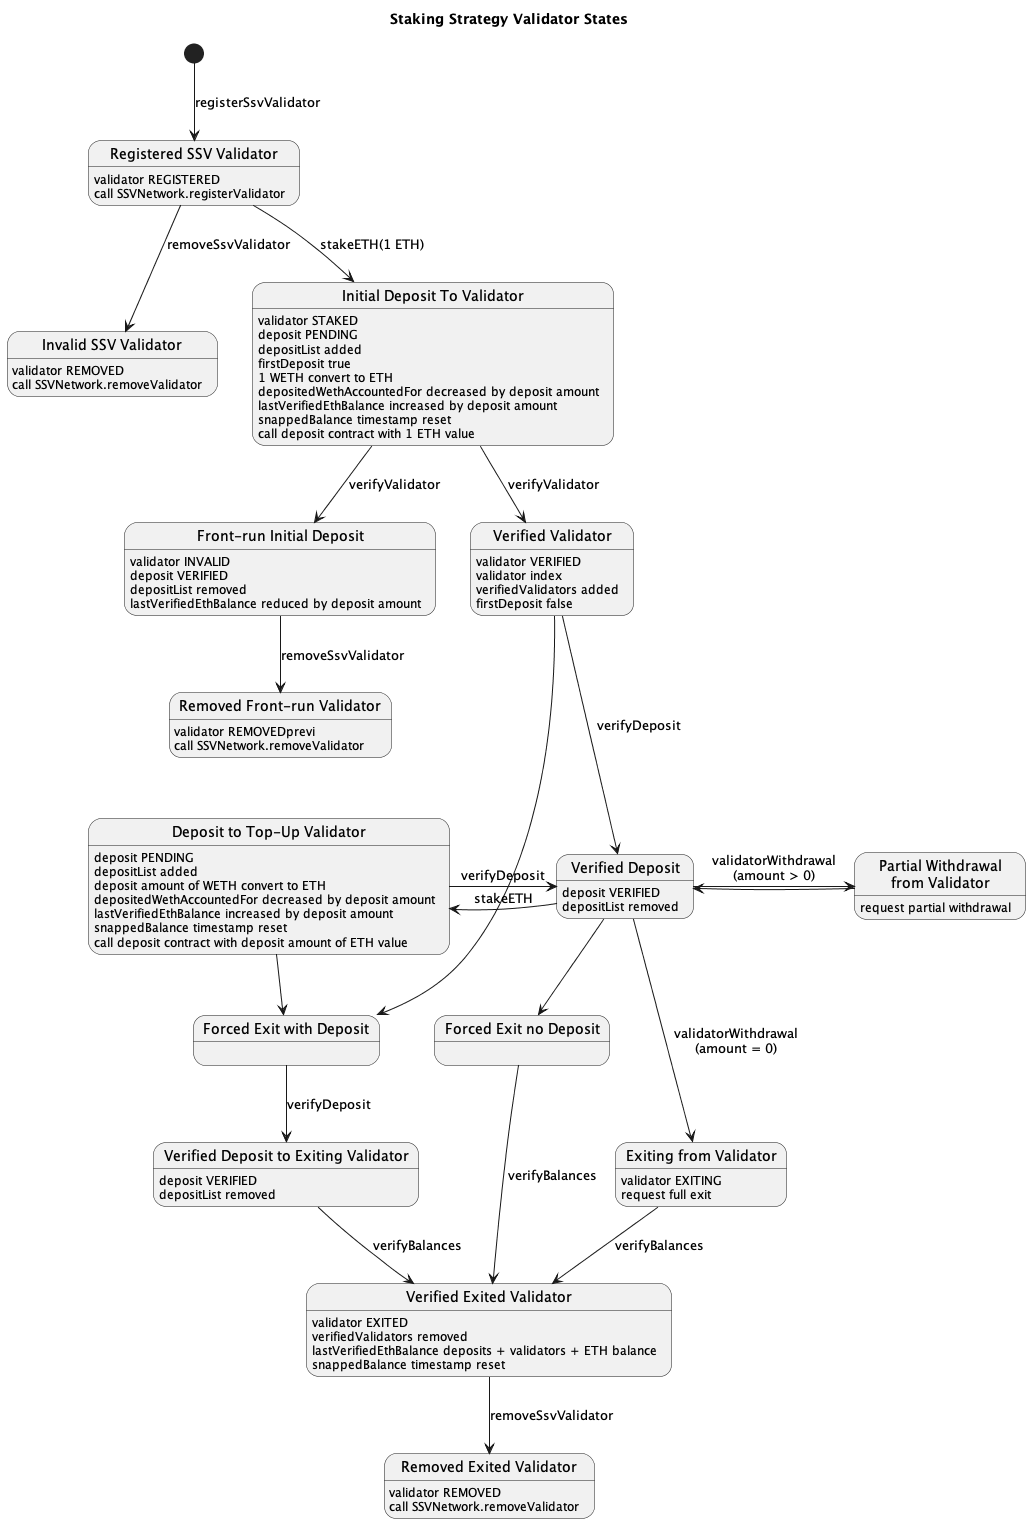

The diagram above was rendered by PlantUML. Its source (embedded in the PNG):
@startuml

title Staking Strategy Validator States

state "Registered SSV Validator" as RegisteredValidator
RegisteredValidator : validator REGISTERED
RegisteredValidator : call SSVNetwork.registerValidator

state "Invalid SSV Validator" as InvalidSSVValidator
InvalidSSVValidator : validator REMOVED
InvalidSSVValidator : call SSVNetwork.removeValidator

state "Initial Deposit To Validator" as InitialDeposit
InitialDeposit : validator STAKED
InitialDeposit : deposit PENDING
InitialDeposit : depositList added
InitialDeposit : firstDeposit true
InitialDeposit : 1 WETH convert to ETH
InitialDeposit : depositedWethAccountedFor decreased by deposit amount
InitialDeposit : lastVerifiedEthBalance increased by deposit amount
InitialDeposit : snappedBalance timestamp reset
InitialDeposit : call deposit contract with 1 ETH value

state "Front-run Initial Deposit" as FrontRunDeposit
FrontRunDeposit : validator INVALID
FrontRunDeposit : deposit VERIFIED
FrontRunDeposit : depositList removed
FrontRunDeposit : lastVerifiedEthBalance reduced by deposit amount

state "Removed Front-run Validator" as RemovedFrontRunValidator
RemovedFrontRunValidator : validator REMOVEDprevi
RemovedFrontRunValidator : call SSVNetwork.removeValidator

state "Verified Validator" as VerifiedValidator
VerifiedValidator : validator VERIFIED
VerifiedValidator : validator index
VerifiedValidator : verifiedValidators added
VerifiedValidator : firstDeposit false

state "Verified Deposit" as VerifiedDeposit
VerifiedDeposit : deposit VERIFIED
VerifiedDeposit : depositList removed

state "Verified Deposit to Exiting Validator" as DepositToExitingValidator
DepositToExitingValidator : deposit VERIFIED
DepositToExitingValidator : depositList removed

state "Deposit to Top-Up Validator" as TopUpDeposit
TopUpDeposit : deposit PENDING
TopUpDeposit : depositList added
TopUpDeposit : deposit amount of WETH convert to ETH
TopUpDeposit : depositedWethAccountedFor decreased by deposit amount
TopUpDeposit : lastVerifiedEthBalance increased by deposit amount
TopUpDeposit : snappedBalance timestamp reset
TopUpDeposit : call deposit contract with deposit amount of ETH value


state "Forced Exit with Deposit" as ForcedExitWithDeposit
state "Forced Exit no Deposit" as ForcedExitNoDeposit

' state "Verified Deposit to Exiting Validator" as ExitedValidatorWithDeposit
' ExitedValidatorWithDeposit : deposit VERIFIED
' ExitedValidatorWithDeposit : depositList removed
' ExitedValidatorWithDeposit : validator EXITED
' ExitedValidatorWithDeposit : verifiedValidators removed
' ExitedValidatorWithDeposit : lastVerifiedEthBalance deposits + validators + ETH balance
' ExitedValidatorWithDeposit : snappedBalance timestamp reset

state "Verified Exited Validator" as ExitedValidator
ExitedValidator : validator EXITED
ExitedValidator : verifiedValidators removed
ExitedValidator : lastVerifiedEthBalance deposits + validators + ETH balance
ExitedValidator : snappedBalance timestamp reset

state "Partial Withdrawal\nfrom Validator" as PartialWithdrawal
PartialWithdrawal : request partial withdrawal

state "Exiting from Validator" as ExitingValidator
ExitingValidator : validator EXITING
ExitingValidator : request full exit

state "Removed Exited Validator" as RemovedExitedValidator
RemovedExitedValidator : validator REMOVED
RemovedExitedValidator : call SSVNetwork.removeValidator

' state "Snapped Balances" as SnappedBalances
' SnappedBalances : snappedBalance\n  blockRoot\n  timestamp\n  ETH Balance

' state "Verified Balances" as VerifiedBalances
' VerifiedBalances : snappedBalance timestamp reset
' VerifiedBalances : lastVerifiedEthBalance deposits + validators + ETH balance

[*] --> RegisteredValidator : registerSsvValidator

RegisteredValidator --> InitialDeposit : stakeETH(1 ETH)
RegisteredValidator --> InvalidSSVValidator : removeSsvValidator

InitialDeposit --> VerifiedValidator : verifyValidator
InitialDeposit --> FrontRunDeposit : verifyValidator
FrontRunDeposit --> RemovedFrontRunValidator : removeSsvValidator
VerifiedValidator ---> VerifiedDeposit : verifyDeposit
VerifiedValidator --> ForcedExitWithDeposit

VerifiedDeposit -> TopUpDeposit : stakeETH
TopUpDeposit -> VerifiedDeposit : verifyDeposit
VerifiedDeposit --> ForcedExitNoDeposit
ForcedExitNoDeposit ---> ExitedValidator : verifyBalances
TopUpDeposit --> ForcedExitWithDeposit
ForcedExitWithDeposit --> DepositToExitingValidator : verifyDeposit

DepositToExitingValidator --> ExitedValidator : verifyBalances

VerifiedDeposit -> PartialWithdrawal : validatorWithdrawal\n(amount > 0)
PartialWithdrawal -> VerifiedDeposit
VerifiedDeposit ---> ExitingValidator : validatorWithdrawal\n(amount = 0)
ExitingValidator --> ExitedValidator : verifyBalances
ExitedValidator --> RemovedExitedValidator : removeSsvValidator

' SnappedBalances --> VerifiedBalances : verifyBalances
' VerifiedBalances --> SnappedBalances : snapBalances

@enduml